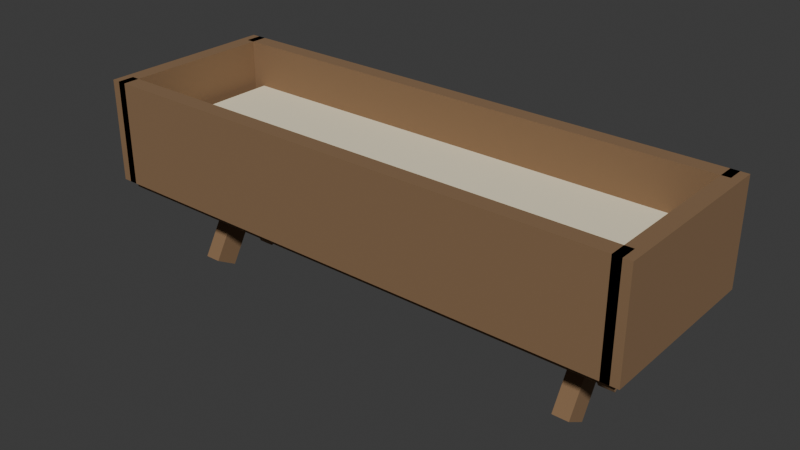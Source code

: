 # Source: feeding_trough.blend  (saved by Blender 5.1.30; exported with 4.5.12 LTS)
import bpy
from mathutils import Matrix  # noqa: F401  (used for matrix-valued properties, if any)

bpy.ops.wm.read_factory_settings(use_empty=True)
scene = bpy.context.scene
scene.name = 'Scene'

# ---- collections
col_collection = bpy.data.collections.new('Collection'); scene.collection.children.link(col_collection)
col_workbenchcollection = bpy.data.collections.new('WorkbenchCollection'); scene.collection.children.link(col_workbenchcollection)
col_forgecollection = bpy.data.collections.new('ForgeCollection'); scene.collection.children.link(col_forgecollection)
col_anvilcollection = bpy.data.collections.new('AnvilCollection'); scene.collection.children.link(col_anvilcollection)
col_cookingfirecollection = bpy.data.collections.new('CookingFireCollection'); scene.collection.children.link(col_cookingfirecollection)
col_alchemytablecollection = bpy.data.collections.new('AlchemyTableCollection'); scene.collection.children.link(col_alchemytablecollection)
col_loomcollection = bpy.data.collections.new('LoomCollection'); scene.collection.children.link(col_loomcollection)
col_sawmillcollection = bpy.data.collections.new('SawmillCollection'); scene.collection.children.link(col_sawmillcollection)
col_fencecollection = bpy.data.collections.new('FenceCollection'); scene.collection.children.link(col_fencecollection)
col_postcollection = bpy.data.collections.new('PostCollection'); scene.collection.children.link(col_postcollection)
col_gatecollection = bpy.data.collections.new('GateCollection'); scene.collection.children.link(col_gatecollection)
col_troughcollection = bpy.data.collections.new('TroughCollection'); scene.collection.children.link(col_troughcollection)

# ---- materials (node trees are filled in below, after node groups)
mat_troughtimber = bpy.data.materials.new('TroughTimber')
mat_troughstraw = bpy.data.materials.new('TroughStraw')

# ---- material node trees
mat_troughtimber.use_nodes = True; mat_troughtimber.node_tree.nodes.clear()
_N = mat_troughtimber.node_tree.nodes; _L = mat_troughtimber.node_tree.links
n0 = _N.new('ShaderNodeBsdfPrincipled'); n0.name = 'Principled BSDF'; n0.location = (-200, 100)
n0.inputs[0].default_value = (0.2392, 0.1412, 0.07059, 1.0)
n0.inputs[2].default_value = 0.95
n1 = _N.new('ShaderNodeOutputMaterial'); n1.name = 'Material Output'; n1.location = (200, 100)
_L.new(n0.outputs[0], n1.inputs[0])
n1.is_active_output = True
mat_troughstraw.use_nodes = True; mat_troughstraw.node_tree.nodes.clear()
_N = mat_troughstraw.node_tree.nodes; _L = mat_troughstraw.node_tree.links
n0 = _N.new('ShaderNodeBsdfPrincipled'); n0.name = 'Principled BSDF'; n0.location = (-200, 100)
n0.inputs[0].default_value = (0.9216, 0.8353, 0.6078, 1.0)
n0.inputs[2].default_value = 0.95
n1 = _N.new('ShaderNodeOutputMaterial'); n1.name = 'Material Output'; n1.location = (200, 100)
_L.new(n0.outputs[0], n1.inputs[0])
n1.is_active_output = True

# ---- world
world_world = bpy.data.worlds.new('World'); scene.world = world_world
world_world.use_nodes = True; world_world.node_tree.nodes.clear()
_N = world_world.node_tree.nodes; _L = world_world.node_tree.links
n0 = _N.new('ShaderNodeOutputWorld'); n0.name = 'World Output'; n0.location = (200, 100)
n1 = _N.new('ShaderNodeBackground'); n1.name = 'Background'; n1.location = (-200, 100)
n1.inputs[0].default_value = (0.05088, 0.05088, 0.05088, 1.0)
_L.new(n1.outputs[0], n0.inputs[0])
n0.is_active_output = True
world_world.color = (0.05088, 0.05088, 0.05088)
world_world.sun_shadow_jitter_overblur = 0.0

# ---- meshes
me_cube_105 = bpy.data.meshes.new('Cube.105')
me_cube_105.from_pydata([(-0.65, -0.2, -0.02), (-0.65, -0.2, 0.02), (-0.65, 0.2, -0.02), (-0.65, 0.2, 0.02), (0.65, -0.2, -0.02), (0.65, -0.2, 0.02), (0.65, 0.2, -0.02), (0.65, 0.2, 0.02)], [], [(0, 1, 3, 2), (2, 3, 7, 6), (6, 7, 5, 4), (4, 5, 1, 0), (2, 6, 4, 0), (7, 3, 1, 5)])
_uv = me_cube_105.uv_layers.new(name='UVMap')
_uv.uv.foreach_set('vector', [0.375, 0.0, 0.625, 0.0, 0.625, 0.25, 0.375, 0.25, 0.375, 0.25, 0.625, 0.25, 0.625, 0.5, 0.375, 0.5, 0.375, 0.5, 0.625, 0.5, 0.625, 0.75, 0.375, 0.75, 0.375, 0.75, 0.625, 0.75, 0.625, 1.0, 0.375, 1.0, 0.125, 0.5, 0.375, 0.5, 0.375, 0.75, 0.125, 0.75, 0.625, 0.5, 0.875, 0.5, 0.875, 0.75, 0.625, 0.75])
me_cube_105.materials.append(mat_troughtimber)
me_cube_105.update()
me_cube_106 = bpy.data.meshes.new('Cube.106')
me_cube_106.from_pydata([(-0.65, -0.02, -0.125), (-0.65, -0.02, 0.125), (-0.65, 0.02, -0.125), (-0.65, 0.02, 0.125), (0.65, -0.02, -0.125), (0.65, -0.02, 0.125), (0.65, 0.02, -0.125), (0.65, 0.02, 0.125)], [], [(0, 1, 3, 2), (2, 3, 7, 6), (6, 7, 5, 4), (4, 5, 1, 0), (2, 6, 4, 0), (7, 3, 1, 5)])
_uv = me_cube_106.uv_layers.new(name='UVMap')
_uv.uv.foreach_set('vector', [0.375, 0.0, 0.625, 0.0, 0.625, 0.25, 0.375, 0.25, 0.375, 0.25, 0.625, 0.25, 0.625, 0.5, 0.375, 0.5, 0.375, 0.5, 0.625, 0.5, 0.625, 0.75, 0.375, 0.75, 0.375, 0.75, 0.625, 0.75, 0.625, 1.0, 0.375, 1.0, 0.125, 0.5, 0.375, 0.5, 0.375, 0.75, 0.125, 0.75, 0.625, 0.5, 0.875, 0.5, 0.875, 0.75, 0.625, 0.75])
me_cube_106.materials.append(mat_troughtimber)
me_cube_106.update()
me_cube_107 = bpy.data.meshes.new('Cube.107')
me_cube_107.from_pydata([(-0.65, -0.02, -0.125), (-0.65, -0.02, 0.125), (-0.65, 0.02, -0.125), (-0.65, 0.02, 0.125), (0.65, -0.02, -0.125), (0.65, -0.02, 0.125), (0.65, 0.02, -0.125), (0.65, 0.02, 0.125)], [], [(0, 1, 3, 2), (2, 3, 7, 6), (6, 7, 5, 4), (4, 5, 1, 0), (2, 6, 4, 0), (7, 3, 1, 5)])
_uv = me_cube_107.uv_layers.new(name='UVMap')
_uv.uv.foreach_set('vector', [0.375, 0.0, 0.625, 0.0, 0.625, 0.25, 0.375, 0.25, 0.375, 0.25, 0.625, 0.25, 0.625, 0.5, 0.375, 0.5, 0.375, 0.5, 0.625, 0.5, 0.625, 0.75, 0.375, 0.75, 0.375, 0.75, 0.625, 0.75, 0.625, 1.0, 0.375, 1.0, 0.125, 0.5, 0.375, 0.5, 0.375, 0.75, 0.125, 0.75, 0.625, 0.5, 0.875, 0.5, 0.875, 0.75, 0.625, 0.75])
me_cube_107.materials.append(mat_troughtimber)
me_cube_107.update()
me_cube_108 = bpy.data.meshes.new('Cube.108')
me_cube_108.from_pydata([(-0.02, -0.22, -0.125), (-0.02, -0.22, 0.125), (-0.02, 0.22, -0.125), (-0.02, 0.22, 0.125), (0.02, -0.22, -0.125), (0.02, -0.22, 0.125), (0.02, 0.22, -0.125), (0.02, 0.22, 0.125)], [], [(0, 1, 3, 2), (2, 3, 7, 6), (6, 7, 5, 4), (4, 5, 1, 0), (2, 6, 4, 0), (7, 3, 1, 5)])
_uv = me_cube_108.uv_layers.new(name='UVMap')
_uv.uv.foreach_set('vector', [0.375, 0.0, 0.625, 0.0, 0.625, 0.25, 0.375, 0.25, 0.375, 0.25, 0.625, 0.25, 0.625, 0.5, 0.375, 0.5, 0.375, 0.5, 0.625, 0.5, 0.625, 0.75, 0.375, 0.75, 0.375, 0.75, 0.625, 0.75, 0.625, 1.0, 0.375, 1.0, 0.125, 0.5, 0.375, 0.5, 0.375, 0.75, 0.125, 0.75, 0.625, 0.5, 0.875, 0.5, 0.875, 0.75, 0.625, 0.75])
me_cube_108.materials.append(mat_troughtimber)
me_cube_108.update()
me_cube_109 = bpy.data.meshes.new('Cube.109')
me_cube_109.from_pydata([(-0.02, -0.22, -0.125), (-0.02, -0.22, 0.125), (-0.02, 0.22, -0.125), (-0.02, 0.22, 0.125), (0.02, -0.22, -0.125), (0.02, -0.22, 0.125), (0.02, 0.22, -0.125), (0.02, 0.22, 0.125)], [], [(0, 1, 3, 2), (2, 3, 7, 6), (6, 7, 5, 4), (4, 5, 1, 0), (2, 6, 4, 0), (7, 3, 1, 5)])
_uv = me_cube_109.uv_layers.new(name='UVMap')
_uv.uv.foreach_set('vector', [0.375, 0.0, 0.625, 0.0, 0.625, 0.25, 0.375, 0.25, 0.375, 0.25, 0.625, 0.25, 0.625, 0.5, 0.375, 0.5, 0.375, 0.5, 0.625, 0.5, 0.625, 0.75, 0.375, 0.75, 0.375, 0.75, 0.625, 0.75, 0.625, 1.0, 0.375, 1.0, 0.125, 0.5, 0.375, 0.5, 0.375, 0.75, 0.125, 0.75, 0.625, 0.5, 0.875, 0.5, 0.875, 0.75, 0.625, 0.75])
me_cube_109.materials.append(mat_troughtimber)
me_cube_109.update()
me_cube_110 = bpy.data.meshes.new('Cube.110')
me_cube_110.from_pydata([(-0.02, 0.06402, -0.1709), (-0.02, -0.116, 0.1409), (-0.02, 0.116, -0.1409), (-0.02, -0.06402, 0.1709), (0.02, 0.06402, -0.1709), (0.02, -0.116, 0.1409), (0.02, 0.116, -0.1409), (0.02, -0.06402, 0.1709)], [], [(0, 1, 3, 2), (2, 3, 7, 6), (6, 7, 5, 4), (4, 5, 1, 0), (2, 6, 4, 0), (7, 3, 1, 5)])
_uv = me_cube_110.uv_layers.new(name='UVMap')
_uv.uv.foreach_set('vector', [0.375, 0.0, 0.625, 0.0, 0.625, 0.25, 0.375, 0.25, 0.375, 0.25, 0.625, 0.25, 0.625, 0.5, 0.375, 0.5, 0.375, 0.5, 0.625, 0.5, 0.625, 0.75, 0.375, 0.75, 0.375, 0.75, 0.625, 0.75, 0.625, 1.0, 0.375, 1.0, 0.125, 0.5, 0.375, 0.5, 0.375, 0.75, 0.125, 0.75, 0.625, 0.5, 0.875, 0.5, 0.875, 0.75, 0.625, 0.75])
me_cube_110.materials.append(mat_troughtimber)
me_cube_110.update()
me_cube_111 = bpy.data.meshes.new('Cube.111')
me_cube_111.from_pydata([(-0.02, -0.116, -0.1409), (-0.02, 0.06402, 0.1709), (-0.02, -0.06402, -0.1709), (-0.02, 0.116, 0.1409), (0.02, -0.116, -0.1409), (0.02, 0.06402, 0.1709), (0.02, -0.06402, -0.1709), (0.02, 0.116, 0.1409)], [], [(0, 1, 3, 2), (2, 3, 7, 6), (6, 7, 5, 4), (4, 5, 1, 0), (2, 6, 4, 0), (7, 3, 1, 5)])
_uv = me_cube_111.uv_layers.new(name='UVMap')
_uv.uv.foreach_set('vector', [0.375, 0.0, 0.625, 0.0, 0.625, 0.25, 0.375, 0.25, 0.375, 0.25, 0.625, 0.25, 0.625, 0.5, 0.375, 0.5, 0.375, 0.5, 0.625, 0.5, 0.625, 0.75, 0.375, 0.75, 0.375, 0.75, 0.625, 0.75, 0.625, 1.0, 0.375, 1.0, 0.125, 0.5, 0.375, 0.5, 0.375, 0.75, 0.125, 0.75, 0.625, 0.5, 0.875, 0.5, 0.875, 0.75, 0.625, 0.75])
me_cube_111.materials.append(mat_troughtimber)
me_cube_111.update()
me_cube_112 = bpy.data.meshes.new('Cube.112')
me_cube_112.from_pydata([(-0.02, 0.06402, -0.1709), (-0.02, -0.116, 0.1409), (-0.02, 0.116, -0.1409), (-0.02, -0.06402, 0.1709), (0.02, 0.06402, -0.1709), (0.02, -0.116, 0.1409), (0.02, 0.116, -0.1409), (0.02, -0.06402, 0.1709)], [], [(0, 1, 3, 2), (2, 3, 7, 6), (6, 7, 5, 4), (4, 5, 1, 0), (2, 6, 4, 0), (7, 3, 1, 5)])
_uv = me_cube_112.uv_layers.new(name='UVMap')
_uv.uv.foreach_set('vector', [0.375, 0.0, 0.625, 0.0, 0.625, 0.25, 0.375, 0.25, 0.375, 0.25, 0.625, 0.25, 0.625, 0.5, 0.375, 0.5, 0.375, 0.5, 0.625, 0.5, 0.625, 0.75, 0.375, 0.75, 0.375, 0.75, 0.625, 0.75, 0.625, 1.0, 0.375, 1.0, 0.125, 0.5, 0.375, 0.5, 0.375, 0.75, 0.125, 0.75, 0.625, 0.5, 0.875, 0.5, 0.875, 0.75, 0.625, 0.75])
me_cube_112.materials.append(mat_troughtimber)
me_cube_112.update()
me_cube_113 = bpy.data.meshes.new('Cube.113')
me_cube_113.from_pydata([(-0.02, -0.116, -0.1409), (-0.02, 0.06402, 0.1709), (-0.02, -0.06402, -0.1709), (-0.02, 0.116, 0.1409), (0.02, -0.116, -0.1409), (0.02, 0.06402, 0.1709), (0.02, -0.06402, -0.1709), (0.02, 0.116, 0.1409)], [], [(0, 1, 3, 2), (2, 3, 7, 6), (6, 7, 5, 4), (4, 5, 1, 0), (2, 6, 4, 0), (7, 3, 1, 5)])
_uv = me_cube_113.uv_layers.new(name='UVMap')
_uv.uv.foreach_set('vector', [0.375, 0.0, 0.625, 0.0, 0.625, 0.25, 0.375, 0.25, 0.375, 0.25, 0.625, 0.25, 0.625, 0.5, 0.375, 0.5, 0.375, 0.5, 0.625, 0.5, 0.625, 0.75, 0.375, 0.75, 0.375, 0.75, 0.625, 0.75, 0.625, 1.0, 0.375, 1.0, 0.125, 0.5, 0.375, 0.5, 0.375, 0.75, 0.125, 0.75, 0.625, 0.5, 0.875, 0.5, 0.875, 0.75, 0.625, 0.75])
me_cube_113.materials.append(mat_troughtimber)
me_cube_113.update()
me_cube_114 = bpy.data.meshes.new('Cube.114')
me_cube_114.from_pydata([(-0.6, -0.18, -0.06), (-0.6, -0.18, 0.06), (-0.6, 0.18, -0.06), (-0.6, 0.18, 0.06), (0.6, -0.18, -0.06), (0.6, -0.18, 0.06), (0.6, 0.18, -0.06), (0.6, 0.18, 0.06)], [], [(0, 1, 3, 2), (2, 3, 7, 6), (6, 7, 5, 4), (4, 5, 1, 0), (2, 6, 4, 0), (7, 3, 1, 5)])
_uv = me_cube_114.uv_layers.new(name='UVMap')
_uv.uv.foreach_set('vector', [0.375, 0.0, 0.625, 0.0, 0.625, 0.25, 0.375, 0.25, 0.375, 0.25, 0.625, 0.25, 0.625, 0.5, 0.375, 0.5, 0.375, 0.5, 0.625, 0.5, 0.625, 0.75, 0.375, 0.75, 0.375, 0.75, 0.625, 0.75, 0.625, 1.0, 0.375, 1.0, 0.125, 0.5, 0.375, 0.5, 0.375, 0.75, 0.125, 0.75, 0.625, 0.5, 0.875, 0.5, 0.875, 0.75, 0.625, 0.75])
me_cube_114.materials.append(mat_troughstraw)
me_cube_114.update()

# ---- objects
ob_trough_bottom = bpy.data.objects.new('Trough_Bottom', me_cube_105)
ob_trough_front = bpy.data.objects.new('Trough_Front', me_cube_106)
ob_trough_back = bpy.data.objects.new('Trough_Back', me_cube_107)
ob_trough_left = bpy.data.objects.new('Trough_Left', me_cube_108)
ob_trough_right = bpy.data.objects.new('Trough_Right', me_cube_109)
ob_leg_left_1 = bpy.data.objects.new('Leg_Left_1', me_cube_110)
ob_leg_left_2 = bpy.data.objects.new('Leg_Left_2', me_cube_111)
ob_leg_right_1 = bpy.data.objects.new('Leg_Right_1', me_cube_112)
ob_leg_right_2 = bpy.data.objects.new('Leg_Right_2', me_cube_113)
ob_trough_feed = bpy.data.objects.new('Trough_Feed', me_cube_114)

# ---- transforms, parenting, visibility, modifiers, constraints
ob_trough_bottom.location = (0.0, 0.0, 0.2)
ob_trough_front.location = (0.0, -0.2, 0.325)
ob_trough_back.location = (0.0, 0.2, 0.325)
ob_trough_left.location = (-0.65, 0.0, 0.325)
ob_trough_right.location = (0.65, 0.0, 0.325)
ob_leg_left_1.location = (-0.5, 0.0, 0.14)
ob_leg_left_2.location = (-0.5, 0.0, 0.14)
ob_leg_right_1.location = (0.5, 0.0, 0.14)
ob_leg_right_2.location = (0.5, 0.0, 0.14)
ob_trough_feed.location = (0.0, 0.0, 0.28)

# ---- collection membership
col_troughcollection.objects.link(ob_trough_bottom)
col_troughcollection.objects.link(ob_trough_front)
col_troughcollection.objects.link(ob_trough_back)
col_troughcollection.objects.link(ob_trough_left)
col_troughcollection.objects.link(ob_trough_right)
col_troughcollection.objects.link(ob_leg_left_1)
col_troughcollection.objects.link(ob_leg_left_2)
col_troughcollection.objects.link(ob_leg_right_1)
col_troughcollection.objects.link(ob_leg_right_2)
col_troughcollection.objects.link(ob_trough_feed)
def _layer_coll(name, lc=None):
    lc = lc or bpy.context.view_layer.layer_collection
    for c in lc.children:
        if c.name == name: return c
        r = _layer_coll(name, c)
        if r: return r
_layer_coll('Collection').exclude = True
_layer_coll('WorkbenchCollection').exclude = True
_layer_coll('ForgeCollection').exclude = True
_layer_coll('AnvilCollection').exclude = True
_layer_coll('CookingFireCollection').exclude = True
_layer_coll('AlchemyTableCollection').exclude = True
_layer_coll('LoomCollection').exclude = True

# ---- scene / render settings (as saved in the file)
scene.frame_start = 1; scene.frame_end = 250; scene.frame_set(1)
scene.render.engine = 'BLENDER_EEVEE_NEXT'
scene.render.bake_bias = 0.0
scene.render.bake_samples = 0
scene.cycles.sampling_pattern = 'TABULATED_SOBOL'
scene.eevee.use_volume_custom_range = False
bpy.context.view_layer.update()

# ---- added for rendering (the .blend has no active camera and no usable light): camera, sun
cam_auto = bpy.data.cameras.new('AutoCamera')
cam_auto.lens = 50.0
cam_auto.sensor_width = 36.0
cam_auto.clip_end = 1000.0
ob_auto_camera = bpy.data.objects.new('AutoCamera', cam_auto)
scene.collection.objects.link(ob_auto_camera)
ob_auto_camera.location = (1.37869, -1.65443, 1.31251)
ob_auto_camera.rotation_euler = (1.09748, -7.21219e-08, 0.694738)
scene.camera = ob_auto_camera
light_auto_sun = bpy.data.lights.new('AutoSun', 'SUN')
light_auto_sun.energy = 3.0
light_auto_sun.angle = 0.0523599
ob_auto_sun = bpy.data.objects.new('AutoSun', light_auto_sun)
scene.collection.objects.link(ob_auto_sun)
ob_auto_sun.rotation_euler = (0.872665, 0.174533, 0.523599)
bpy.context.view_layer.update()
